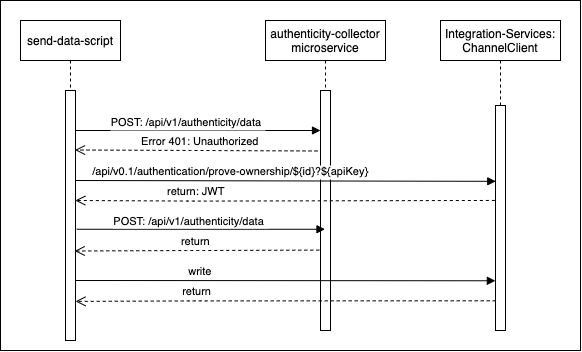

The diagram above was exported from draw.io. Its source (the exported page's mxGraphModel, read from the mxfile embedded in the PNG):
<mxGraphModel dx="1425" dy="779" grid="1" gridSize="10" guides="1" tooltips="1" connect="1" arrows="1" fold="1" page="1" pageScale="1" pageWidth="827" pageHeight="1169" math="0" shadow="0">
  <root>
    <mxCell id="0" />
    <mxCell id="1" parent="0" />
    <mxCell id="O6D6Zj3HLqwEI_gdd9N7-1" value="" style="rounded=0;whiteSpace=wrap;html=1;" vertex="1" parent="1">
      <mxGeometry x="100" y="60" width="580" height="350" as="geometry" />
    </mxCell>
    <mxCell id="O6D6Zj3HLqwEI_gdd9N7-2" value="authenticity-collector&#10;microservice" style="shape=umlLifeline;perimeter=lifelinePerimeter;container=1;collapsible=0;recursiveResize=0;rounded=0;shadow=0;strokeWidth=1;" vertex="1" parent="1">
      <mxGeometry x="365" y="80" width="120" height="310" as="geometry" />
    </mxCell>
    <mxCell id="O6D6Zj3HLqwEI_gdd9N7-3" value="" style="points=[];perimeter=orthogonalPerimeter;rounded=0;shadow=0;strokeWidth=1;" vertex="1" parent="O6D6Zj3HLqwEI_gdd9N7-2">
      <mxGeometry x="55" y="70" width="10" height="240" as="geometry" />
    </mxCell>
    <mxCell id="O6D6Zj3HLqwEI_gdd9N7-4" value="Error 401: Unauthorized" style="verticalAlign=bottom;endArrow=open;dashed=1;endSize=8;shadow=0;strokeWidth=1;exitX=-0.3;exitY=0.252;exitDx=0;exitDy=0;exitPerimeter=0;entryX=0.95;entryY=0.238;entryDx=0;entryDy=0;entryPerimeter=0;" edge="1" parent="1" source="O6D6Zj3HLqwEI_gdd9N7-3" target="O6D6Zj3HLqwEI_gdd9N7-12">
      <mxGeometry x="-0.0308" relative="1" as="geometry">
        <mxPoint x="180" y="180" as="targetPoint" />
        <Array as="points">
          <mxPoint x="300" y="210" />
        </Array>
        <mxPoint as="offset" />
      </mxGeometry>
    </mxCell>
    <mxCell id="O6D6Zj3HLqwEI_gdd9N7-5" value="POST: /api/v1/authenticity/data " style="verticalAlign=bottom;endArrow=block;shadow=0;strokeWidth=1;exitX=1.129;exitY=0.555;exitDx=0;exitDy=0;exitPerimeter=0;" edge="1" parent="1" source="O6D6Zj3HLqwEI_gdd9N7-12" target="O6D6Zj3HLqwEI_gdd9N7-2">
      <mxGeometry x="-0.0838" y="-1" relative="1" as="geometry">
        <mxPoint x="275" y="160" as="sourcePoint" />
        <Array as="points" />
        <mxPoint as="offset" />
      </mxGeometry>
    </mxCell>
    <mxCell id="O6D6Zj3HLqwEI_gdd9N7-6" value="Integration-Services:&#10;ChannelClient" style="shape=umlLifeline;perimeter=lifelinePerimeter;container=1;collapsible=0;recursiveResize=0;rounded=0;shadow=0;strokeWidth=1;" vertex="1" parent="1">
      <mxGeometry x="540" y="80" width="120" height="300" as="geometry" />
    </mxCell>
    <mxCell id="O6D6Zj3HLqwEI_gdd9N7-7" value="" style="points=[];perimeter=orthogonalPerimeter;rounded=0;shadow=0;strokeWidth=1;" vertex="1" parent="1">
      <mxGeometry x="595" y="165" width="10" height="225" as="geometry" />
    </mxCell>
    <mxCell id="O6D6Zj3HLqwEI_gdd9N7-8" value="/api/v0.1/authentication/prove-ownership/${id}?${apiKey}" style="verticalAlign=bottom;endArrow=block;shadow=0;strokeWidth=1;entryX=0.025;entryY=0.337;entryDx=0;entryDy=0;entryPerimeter=0;" edge="1" parent="1" target="O6D6Zj3HLqwEI_gdd9N7-7">
      <mxGeometry x="-0.2623" relative="1" as="geometry">
        <mxPoint x="174.99999999999977" y="240.0000000000001" as="sourcePoint" />
        <mxPoint x="420" y="240" as="targetPoint" />
        <mxPoint as="offset" />
      </mxGeometry>
    </mxCell>
    <mxCell id="O6D6Zj3HLqwEI_gdd9N7-9" value="return" style="verticalAlign=bottom;endArrow=open;dashed=1;endSize=8;shadow=0;strokeWidth=1;entryX=0.914;entryY=0.642;entryDx=0;entryDy=0;entryPerimeter=0;exitX=-0.121;exitY=0.665;exitDx=0;exitDy=0;exitPerimeter=0;" edge="1" parent="1" source="O6D6Zj3HLqwEI_gdd9N7-3" target="O6D6Zj3HLqwEI_gdd9N7-12">
      <mxGeometry x="0.0105" relative="1" as="geometry">
        <mxPoint x="180" y="310" as="targetPoint" />
        <mxPoint x="595.0000000000002" y="310" as="sourcePoint" />
        <Array as="points">
          <mxPoint x="295.5" y="310" />
        </Array>
        <mxPoint as="offset" />
      </mxGeometry>
    </mxCell>
    <mxCell id="O6D6Zj3HLqwEI_gdd9N7-10" value="return: JWT" style="verticalAlign=bottom;endArrow=open;dashed=1;endSize=8;shadow=0;strokeWidth=1;entryX=0.978;entryY=0.839;entryDx=0;entryDy=0;entryPerimeter=0;exitX=-0.066;exitY=0.422;exitDx=0;exitDy=0;exitPerimeter=0;" edge="1" parent="1" source="O6D6Zj3HLqwEI_gdd9N7-7">
      <mxGeometry x="0.4245" y="-1" relative="1" as="geometry">
        <mxPoint x="174.77999999999997" y="260" as="targetPoint" />
        <mxPoint x="590" y="260" as="sourcePoint" />
        <Array as="points">
          <mxPoint x="295.5" y="260.59000000000003" />
        </Array>
        <mxPoint as="offset" />
      </mxGeometry>
    </mxCell>
    <mxCell id="O6D6Zj3HLqwEI_gdd9N7-11" value="send-data-script" style="shape=umlLifeline;perimeter=lifelinePerimeter;container=1;collapsible=0;recursiveResize=0;rounded=0;shadow=0;strokeWidth=1;" vertex="1" parent="1">
      <mxGeometry x="120" y="80" width="100" height="320" as="geometry" />
    </mxCell>
    <mxCell id="O6D6Zj3HLqwEI_gdd9N7-12" value="" style="points=[];perimeter=orthogonalPerimeter;rounded=0;shadow=0;strokeWidth=1;" vertex="1" parent="O6D6Zj3HLqwEI_gdd9N7-11">
      <mxGeometry x="45" y="70" width="10" height="250" as="geometry" />
    </mxCell>
    <mxCell id="O6D6Zj3HLqwEI_gdd9N7-13" value="POST: /api/v1/authenticity/data " style="verticalAlign=bottom;endArrow=block;shadow=0;strokeWidth=1;exitX=1.129;exitY=0.732;exitDx=0;exitDy=0;exitPerimeter=0;" edge="1" parent="O6D6Zj3HLqwEI_gdd9N7-11">
      <mxGeometry x="-0.0838" y="-1" relative="1" as="geometry">
        <mxPoint x="54.99999999999997" y="110.00000000000006" as="sourcePoint" />
        <Array as="points" />
        <mxPoint x="300" y="110" as="targetPoint" />
        <mxPoint as="offset" />
      </mxGeometry>
    </mxCell>
    <mxCell id="O6D6Zj3HLqwEI_gdd9N7-14" value="write" style="verticalAlign=bottom;endArrow=block;shadow=0;strokeWidth=1;exitX=1.129;exitY=0.555;exitDx=0;exitDy=0;exitPerimeter=0;entryX=-0.014;entryY=0.779;entryDx=0;entryDy=0;entryPerimeter=0;" edge="1" parent="O6D6Zj3HLqwEI_gdd9N7-11" target="O6D6Zj3HLqwEI_gdd9N7-7">
      <mxGeometry x="-0.4046" relative="1" as="geometry">
        <mxPoint x="54.99999999999997" y="260" as="sourcePoint" />
        <Array as="points" />
        <mxPoint x="303.21" y="260" as="targetPoint" />
        <mxPoint as="offset" />
      </mxGeometry>
    </mxCell>
    <mxCell id="O6D6Zj3HLqwEI_gdd9N7-15" value="return" style="verticalAlign=bottom;endArrow=open;dashed=1;endSize=8;shadow=0;strokeWidth=1;entryX=0.914;entryY=0.642;entryDx=0;entryDy=0;entryPerimeter=0;exitX=0.021;exitY=0.868;exitDx=0;exitDy=0;exitPerimeter=0;" edge="1" parent="O6D6Zj3HLqwEI_gdd9N7-11" source="O6D6Zj3HLqwEI_gdd9N7-7">
      <mxGeometry x="0.4224" relative="1" as="geometry">
        <mxPoint x="55" y="280.9" as="targetPoint" />
        <mxPoint x="299.65" y="279.9999999999999" as="sourcePoint" />
        <Array as="points">
          <mxPoint x="176.36" y="280.4" />
        </Array>
        <mxPoint as="offset" />
      </mxGeometry>
    </mxCell>
  </root>
</mxGraphModel>